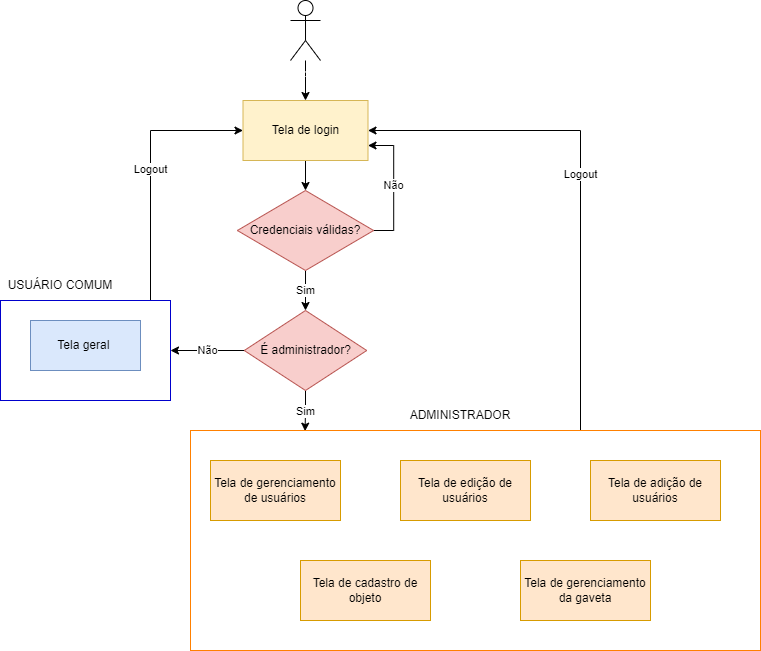

The diagram above was exported from draw.io. Its source (the exported page's mxGraphModel, read from the mxfile embedded in the PNG):
<mxGraphModel dx="782" dy="1637" grid="1" gridSize="10" guides="1" tooltips="1" connect="1" arrows="1" fold="1" page="1" pageScale="1" pageWidth="827" pageHeight="1169" math="0" shadow="0">
  <root>
    <mxCell id="WIyWlLk6GJQsqaUBKTNV-0" />
    <mxCell id="WIyWlLk6GJQsqaUBKTNV-1" parent="WIyWlLk6GJQsqaUBKTNV-0" />
    <mxCell id="j3kTxqjHeCj48bo4b-hG-2" style="edgeStyle=orthogonalEdgeStyle;rounded=0;orthogonalLoop=1;jettySize=auto;html=1;entryX=0.5;entryY=0;entryDx=0;entryDy=0;" parent="WIyWlLk6GJQsqaUBKTNV-1" source="j3kTxqjHeCj48bo4b-hG-0" target="j3kTxqjHeCj48bo4b-hG-1" edge="1">
      <mxGeometry relative="1" as="geometry" />
    </mxCell>
    <mxCell id="j3kTxqjHeCj48bo4b-hG-0" value="Actor" style="shape=umlActor;verticalLabelPosition=bottom;verticalAlign=top;html=1;outlineConnect=0;fontColor=#FFFFFF;" parent="WIyWlLk6GJQsqaUBKTNV-1" vertex="1">
      <mxGeometry x="350.01" y="-50" width="30" height="60" as="geometry" />
    </mxCell>
    <mxCell id="j3kTxqjHeCj48bo4b-hG-29" style="edgeStyle=orthogonalEdgeStyle;rounded=0;orthogonalLoop=1;jettySize=auto;html=1;exitX=0.5;exitY=1;exitDx=0;exitDy=0;entryX=0.5;entryY=0;entryDx=0;entryDy=0;fontColor=#000000;" parent="WIyWlLk6GJQsqaUBKTNV-1" source="j3kTxqjHeCj48bo4b-hG-1" target="j3kTxqjHeCj48bo4b-hG-27" edge="1">
      <mxGeometry relative="1" as="geometry" />
    </mxCell>
    <mxCell id="j3kTxqjHeCj48bo4b-hG-1" value="Tela de login" style="rounded=0;whiteSpace=wrap;html=1;fillColor=#fff2cc;strokeColor=#d6b656;" parent="WIyWlLk6GJQsqaUBKTNV-1" vertex="1">
      <mxGeometry x="302.5" y="50" width="125" height="60" as="geometry" />
    </mxCell>
    <mxCell id="j3kTxqjHeCj48bo4b-hG-21" value="Sim" style="edgeStyle=orthogonalEdgeStyle;rounded=0;orthogonalLoop=1;jettySize=auto;html=1;exitX=0.5;exitY=1;exitDx=0;exitDy=0;entryX=0.201;entryY=0.003;entryDx=0;entryDy=0;entryPerimeter=0;fontColor=#000000;" parent="WIyWlLk6GJQsqaUBKTNV-1" source="j3kTxqjHeCj48bo4b-hG-4" target="j3kTxqjHeCj48bo4b-hG-20" edge="1">
      <mxGeometry relative="1" as="geometry" />
    </mxCell>
    <mxCell id="j3kTxqjHeCj48bo4b-hG-24" value="Não" style="edgeStyle=orthogonalEdgeStyle;rounded=0;orthogonalLoop=1;jettySize=auto;html=1;exitX=0;exitY=0.5;exitDx=0;exitDy=0;entryX=1;entryY=0.5;entryDx=0;entryDy=0;fontColor=#000000;" parent="WIyWlLk6GJQsqaUBKTNV-1" source="j3kTxqjHeCj48bo4b-hG-4" target="j3kTxqjHeCj48bo4b-hG-23" edge="1">
      <mxGeometry relative="1" as="geometry" />
    </mxCell>
    <mxCell id="j3kTxqjHeCj48bo4b-hG-4" value="&lt;font color=&quot;#000000&quot;&gt;É administrador?&lt;/font&gt;" style="rhombus;whiteSpace=wrap;html=1;fillColor=#f8cecc;strokeColor=#b85450;" parent="WIyWlLk6GJQsqaUBKTNV-1" vertex="1">
      <mxGeometry x="303.75" y="260" width="122.5" height="80" as="geometry" />
    </mxCell>
    <mxCell id="j3kTxqjHeCj48bo4b-hG-6" value="Tela geral&amp;nbsp;" style="rounded=0;whiteSpace=wrap;html=1;fillColor=#dae8fc;strokeColor=#6c8ebf;" parent="WIyWlLk6GJQsqaUBKTNV-1" vertex="1">
      <mxGeometry x="90" y="270" width="110" height="50" as="geometry" />
    </mxCell>
    <mxCell id="j3kTxqjHeCj48bo4b-hG-12" value="Tela de gerenciamento de usuários" style="rounded=0;whiteSpace=wrap;html=1;fillColor=#ffe6cc;strokeColor=#d79b00;" parent="WIyWlLk6GJQsqaUBKTNV-1" vertex="1">
      <mxGeometry x="270" y="410" width="130" height="60" as="geometry" />
    </mxCell>
    <mxCell id="j3kTxqjHeCj48bo4b-hG-14" value="Tela de edição de usuários" style="rounded=0;whiteSpace=wrap;html=1;fillColor=#ffe6cc;strokeColor=#d79b00;" parent="WIyWlLk6GJQsqaUBKTNV-1" vertex="1">
      <mxGeometry x="460" y="410" width="130" height="60" as="geometry" />
    </mxCell>
    <mxCell id="j3kTxqjHeCj48bo4b-hG-17" value="Tela de adição de usuários" style="rounded=0;whiteSpace=wrap;html=1;fillColor=#ffe6cc;strokeColor=#d79b00;" parent="WIyWlLk6GJQsqaUBKTNV-1" vertex="1">
      <mxGeometry x="650" y="410" width="130" height="60" as="geometry" />
    </mxCell>
    <mxCell id="j3kTxqjHeCj48bo4b-hG-18" value="Tela de cadastro de objeto" style="rounded=0;whiteSpace=wrap;html=1;fillColor=#ffe6cc;strokeColor=#d79b00;" parent="WIyWlLk6GJQsqaUBKTNV-1" vertex="1">
      <mxGeometry x="360" y="510" width="130" height="60" as="geometry" />
    </mxCell>
    <mxCell id="j3kTxqjHeCj48bo4b-hG-19" value="Tela de gerenciamento da gaveta" style="rounded=0;whiteSpace=wrap;html=1;fillColor=#ffe6cc;strokeColor=#d79b00;" parent="WIyWlLk6GJQsqaUBKTNV-1" vertex="1">
      <mxGeometry x="580" y="510" width="130" height="60" as="geometry" />
    </mxCell>
    <mxCell id="j3kTxqjHeCj48bo4b-hG-22" value="Logout" style="edgeStyle=orthogonalEdgeStyle;rounded=0;orthogonalLoop=1;jettySize=auto;html=1;entryX=1;entryY=0.5;entryDx=0;entryDy=0;fontColor=#000000;" parent="WIyWlLk6GJQsqaUBKTNV-1" source="j3kTxqjHeCj48bo4b-hG-20" target="j3kTxqjHeCj48bo4b-hG-1" edge="1">
      <mxGeometry relative="1" as="geometry">
        <Array as="points">
          <mxPoint x="640" y="80" />
        </Array>
      </mxGeometry>
    </mxCell>
    <mxCell id="j3kTxqjHeCj48bo4b-hG-20" value="" style="rounded=0;whiteSpace=wrap;html=1;fontColor=#000000;fillColor=none;strokeColor=#FF8000;" parent="WIyWlLk6GJQsqaUBKTNV-1" vertex="1">
      <mxGeometry x="250" y="380" width="570" height="220" as="geometry" />
    </mxCell>
    <mxCell id="j3kTxqjHeCj48bo4b-hG-25" value="Logout" style="edgeStyle=orthogonalEdgeStyle;rounded=0;orthogonalLoop=1;jettySize=auto;html=1;entryX=0;entryY=0.5;entryDx=0;entryDy=0;fontColor=#000000;" parent="WIyWlLk6GJQsqaUBKTNV-1" source="j3kTxqjHeCj48bo4b-hG-23" target="j3kTxqjHeCj48bo4b-hG-1" edge="1">
      <mxGeometry relative="1" as="geometry">
        <Array as="points">
          <mxPoint x="210" y="80" />
        </Array>
      </mxGeometry>
    </mxCell>
    <mxCell id="j3kTxqjHeCj48bo4b-hG-23" value="" style="rounded=0;whiteSpace=wrap;html=1;fontColor=#000000;fillColor=none;strokeColor=#0000CC;" parent="WIyWlLk6GJQsqaUBKTNV-1" vertex="1">
      <mxGeometry x="60" y="250" width="170" height="100" as="geometry" />
    </mxCell>
    <mxCell id="j3kTxqjHeCj48bo4b-hG-28" value="Sim" style="edgeStyle=orthogonalEdgeStyle;rounded=0;orthogonalLoop=1;jettySize=auto;html=1;exitX=0.5;exitY=1;exitDx=0;exitDy=0;entryX=0.5;entryY=0;entryDx=0;entryDy=0;fontColor=#000000;" parent="WIyWlLk6GJQsqaUBKTNV-1" source="j3kTxqjHeCj48bo4b-hG-27" target="j3kTxqjHeCj48bo4b-hG-4" edge="1">
      <mxGeometry relative="1" as="geometry" />
    </mxCell>
    <mxCell id="j3kTxqjHeCj48bo4b-hG-31" value="Não" style="edgeStyle=orthogonalEdgeStyle;rounded=0;orthogonalLoop=1;jettySize=auto;html=1;exitX=1;exitY=0.5;exitDx=0;exitDy=0;entryX=1;entryY=0.75;entryDx=0;entryDy=0;fontColor=#000000;" parent="WIyWlLk6GJQsqaUBKTNV-1" source="j3kTxqjHeCj48bo4b-hG-27" target="j3kTxqjHeCj48bo4b-hG-1" edge="1">
      <mxGeometry relative="1" as="geometry" />
    </mxCell>
    <mxCell id="j3kTxqjHeCj48bo4b-hG-27" value="&lt;font color=&quot;#000000&quot;&gt;Credenciais válidas?&lt;/font&gt;" style="rhombus;whiteSpace=wrap;html=1;fillColor=#f8cecc;strokeColor=#b85450;" parent="WIyWlLk6GJQsqaUBKTNV-1" vertex="1">
      <mxGeometry x="296.88" y="140" width="136.25" height="80" as="geometry" />
    </mxCell>
    <mxCell id="j3kTxqjHeCj48bo4b-hG-32" value="USUÁRIO COMUM" style="text;html=1;strokeColor=none;fillColor=none;align=center;verticalAlign=middle;whiteSpace=wrap;rounded=0;fontColor=#000000;" parent="WIyWlLk6GJQsqaUBKTNV-1" vertex="1">
      <mxGeometry x="60" y="220" width="120" height="30" as="geometry" />
    </mxCell>
    <mxCell id="j3kTxqjHeCj48bo4b-hG-33" value="ADMINISTRADOR" style="text;html=1;strokeColor=none;fillColor=none;align=center;verticalAlign=middle;whiteSpace=wrap;rounded=0;fontColor=#000000;" parent="WIyWlLk6GJQsqaUBKTNV-1" vertex="1">
      <mxGeometry x="460" y="350" width="120" height="30" as="geometry" />
    </mxCell>
  </root>
</mxGraphModel>